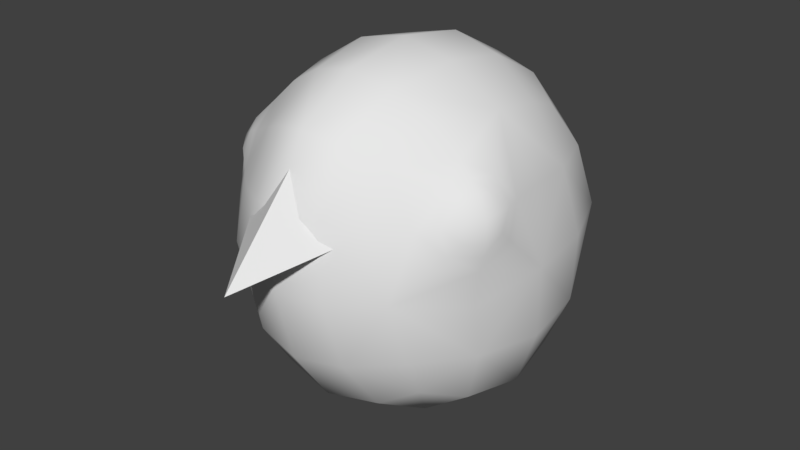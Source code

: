 # Source: Bird.blend  (saved by Blender 2.79.0; exported with 4.5.12 LTS)
import bpy
from mathutils import Matrix  # noqa: F401  (used for matrix-valued properties, if any)

bpy.ops.wm.read_factory_settings(use_empty=True)
scene = bpy.context.scene
scene.name = 'Scene'

# ---- collections
col_collection_1 = bpy.data.collections.new('Collection 1'); scene.collection.children.link(col_collection_1)

# ---- materials (node trees are filled in below, after node groups)
mat_material_001 = bpy.data.materials.new('Material.001')
mat_material_001.alpha_threshold = 0.0
mat_material_001.use_transparent_shadow = False
mat_material_001.roughness = 0.5

# ---- node groups
ng_auto_smooth = bpy.data.node_groups.new('Auto Smooth', 'GeometryNodeTree')
_s = ng_auto_smooth.interface.new_socket(name='Geometry', in_out='OUTPUT', socket_type='NodeSocketGeometry')
_s = ng_auto_smooth.interface.new_socket(name='Geometry', in_out='INPUT', socket_type='NodeSocketGeometry')
_s = ng_auto_smooth.interface.new_socket(name='Angle', in_out='INPUT', socket_type='NodeSocketFloat')
_s.subtype = 'ANGLE'
_s.min_value = 0.0
_s.max_value = 3.142
ng_auto_smooth.is_modifier = True
_N = ng_auto_smooth.nodes; _L = ng_auto_smooth.links
n0 = _N.new('NodeGroupOutput'); n0.name = 'Group Output'; n0.location = (480, -100)
n1 = _N.new('NodeGroupInput'); n1.name = 'Group Input'; n1.location = (-420, -300)
n2 = _N.new('NodeGroupInput'); n2.name = 'Group Input.001'; n2.location = (-60, -100)
n3 = _N.new('GeometryNodeSetShadeSmooth'); n3.name = 'Set Shade Smooth'; n3.location = (120, -100)
n3.domain = 'EDGE'
n4 = _N.new('GeometryNodeSetShadeSmooth'); n4.name = 'Set Shade Smooth.001'; n4.location = (300, -100)
n5 = _N.new('GeometryNodeInputMeshEdgeAngle'); n5.name = 'Edge Angle'; n5.location = (-420, -220)
n6 = _N.new('GeometryNodeInputEdgeSmooth'); n6.name = 'Is Edge Smooth'; n6.location = (-60, -160)
n7 = _N.new('GeometryNodeInputShadeSmooth'); n7.name = 'Is Face Smooth'; n7.location = (-240, -340)
n8 = _N.new('FunctionNodeBooleanMath'); n8.name = 'Boolean Math'; n8.location = (-60, -220)
n9 = _N.new('FunctionNodeCompare'); n9.name = 'Compare'; n9.location = (-240, -180)
n9.operation = 'LESS_EQUAL'
_L.new(n5.outputs[0], n9.inputs[0])
_L.new(n4.outputs[0], n0.inputs[0])
_L.new(n1.outputs[1], n9.inputs[1])
_L.new(n9.outputs[0], n8.inputs[0])
_L.new(n7.outputs[0], n8.inputs[1])
_L.new(n2.outputs[0], n3.inputs[0])
_L.new(n6.outputs[0], n3.inputs[1])
_L.new(n3.outputs[0], n4.inputs[0])
_L.new(n8.outputs[0], n3.inputs[2])
n0.is_active_output = True

# ---- material node trees

# ---- world
world_world = bpy.data.worlds.new('World'); scene.world = world_world
world_world.color = (0.05088, 0.05088, 0.05088)
world_world.use_sun_shadow = False
world_world.sun_shadow_jitter_overblur = 0.0
world_world.cycles.sampling_method = 'MANUAL'

# ---- meshes
me_bird = bpy.data.meshes.new('Bird')
me_bird.from_pydata([(0.02708, 0.0861, 0.03264), (0.0287, 0.08941, -0.03264), (0.0659, 0.04011, -0.03295), (0.05963, 0.03645, 0.03237), (0.0671, -0.03103, 0.03571), (0.06173, -0.02486, -0.03286), (0.02361, -0.06768, -0.03256), (0.01716, -0.07291, 0.03367), (0.03052, 0.04245, -0.07639), (0.03052, -0.02118, -0.07639), (0.02038, -0.03168, 0.07737), (0.02424, 0.03382, 0.07643), (0.06673, -0.009457, 0.0362), (0.06494, -0.03084, 0.0119), (0.05105, -0.02714, 0.05516), (0.04738, -0.05058, 0.03062), (0.0, 0.09257, 0.03507), (0.02996, 0.09496, 0.0), (0.0, 0.09615, -0.03507), (0.06676, 0.04127, -0.0004507), (0.06384, 0.009512, 0.03545), (0.06248, -0.03017, -0.006198), (0.06911, 0.007922, -0.03551), (0.02047, -0.076, 0.0003604), (0.0, -0.07781, 0.03558), (0.0, -0.07252, -0.03503), (0.0331, 0.01095, -0.08194), (0.0, -0.02318, -0.08194), (0.0, 0.04527, -0.08194), (0.02456, 0.0009106, 0.08224), (0.0, 0.03598, 0.08196), (0.0, -0.03411, 0.08244), (0.02748, 0.07048, -0.0599), (0.02389, 0.06399, 0.05991), (0.04875, 0.06619, 0.03014), (0.05234, 0.06924, -0.03029), (0.05358, -0.0201, -0.05995), (0.05462, 0.03928, -0.05997), (0.04521, 0.03246, 0.05988), (0.03792, -0.02802, 0.06714), (0.03338, -0.06277, 0.03087), (0.04525, -0.05213, -0.03016), (0.02644, -0.04904, -0.05988), (0.01648, -0.0582, 0.06135), (0.06827, -0.0212, 0.03616), (0.06763, -0.03098, 0.02478), (0.06144, -0.02931, 0.04472), (0.06044, -0.03937, 0.03351), (0.05822, -0.01345, 0.0531), (0.07005, -0.01311, 0.01735), (0.05408, -0.04849, 0.01568), (0.04708, -0.04168, 0.04635), (0.06919, -0.0225, 0.02689), (0.05415, 0.07368, -0.0001127), (0.05865, 0.00984, -0.06443), (0.06351, -0.02223, 0.04359), (0.0618, -0.03819, 0.02559), (0.04585, 0.06085, -0.05096), (0.04005, 0.05534, 0.05092), (0.04307, -0.04126, -0.0509), (0.05751, -0.03677, 0.04169), (0.07142, 0.004486, 0.0004464), (0.0491, 0.0008468, 0.06678), (0.04334, -0.06179, 0.001345), (0.03229, -0.05029, 0.05408), (0.0, 0.1027, 0.0), (0.0, -0.08109, 0.0001802), (0.0, 0.01131, -0.08785), (0.0, 0.0006434, 0.08799), (0.0, 0.0759, -0.06432), (0.0, 0.06894, 0.06433), (0.0, -0.05293, -0.06431), (0.0, -0.06228, 0.06505), (0.06755, -0.01571, 0.03618), (0.06639, -0.03092, 0.01875), (0.05661, -0.0283, 0.04959), (0.05439, -0.04459, 0.03216), (0.06103, -0.01809, 0.04807), (0.0696, -0.01807, 0.02239), (0.05816, -0.04305, 0.02089), (0.05258, -0.0391, 0.0439), (0.03372, -0.05406, 0.02993), (0.0, -0.05406, 0.01702), (0.0, -0.06506, 0.05599), (0.0, -0.1075, 0.01028)], [], [(0, 17, 65, 16), (0, 16, 70, 33), (0, 33, 58, 34), (0, 34, 53, 17), (1, 18, 65, 17), (1, 17, 53, 35), (1, 35, 57, 32), (1, 32, 69, 18), (2, 19, 61, 22), (2, 22, 54, 37), (2, 37, 57, 35), (2, 35, 53, 19), (3, 20, 61, 19), (3, 19, 53, 34), (3, 34, 58, 38), (3, 38, 62, 20), (4, 45, 52, 44), (4, 44, 55, 46), (4, 46, 60, 47), (4, 47, 56, 45), (5, 22, 61, 21), (5, 21, 63, 41), (5, 41, 59, 36), (5, 36, 54, 22), (6, 23, 66, 25), (6, 25, 71, 42), (6, 42, 59, 41), (6, 41, 63, 23), (7, 24, 66, 23), (7, 23, 63, 40), (7, 40, 64, 43), (7, 43, 72, 24), (8, 26, 67, 28), (8, 28, 69, 32), (8, 32, 57, 37), (8, 37, 54, 26), (9, 27, 67, 26), (9, 26, 54, 36), (9, 36, 59, 42), (9, 42, 71, 27), (10, 29, 68, 31), (10, 31, 72, 43), (10, 43, 64, 39), (10, 39, 62, 29), (11, 30, 68, 29), (11, 29, 62, 38), (11, 38, 58, 33), (11, 33, 70, 30), (73, 77, 55, 44), (73, 44, 52, 78), (12, 49, 61, 20), (12, 20, 62, 48), (74, 78, 52, 45), (74, 45, 56, 79), (13, 50, 63, 21), (13, 21, 61, 49), (75, 80, 60, 46), (75, 46, 55, 77), (14, 48, 62, 39), (14, 39, 64, 51), (76, 79, 56, 47), (76, 47, 60, 80), (15, 51, 64, 40), (15, 40, 63, 50), (15, 76, 80, 51), (15, 50, 79, 76), (14, 75, 77, 48), (14, 51, 80, 75), (13, 74, 79, 50), (13, 49, 78, 74), (12, 73, 78, 49), (12, 48, 77, 73), (81, 83, 84), (81, 84, 82)])
me_bird.polygons.foreach_set('use_smooth', [True] * 74)
_uv = me_bird.uv_layers.new(name='UVMap')
_uv.uv.foreach_set('vector', [0.6076, 0.6897, 0.6907, 0.5971, 0.8041, 0.6738, 0.6714, 0.7914, 0.6076, 0.6897, 0.6714, 0.7914, 0.5061, 0.8477, 0.4864, 0.7457, 0.6076, 0.6897, 0.4864, 0.7457, 0.4722, 0.6711, 0.5357, 0.6149, 0.6076, 0.6897, 0.5357, 0.6149, 0.6019, 0.5393, 0.6907, 0.5971, 0.7434, 0.4879, 0.865, 0.512, 0.8041, 0.6738, 0.6907, 0.5971, 0.7434, 0.4879, 0.6907, 0.5971, 0.6019, 0.5393, 0.6405, 0.4521, 0.7434, 0.4879, 0.6405, 0.4521, 0.6637, 0.3795, 0.7426, 0.3633, 0.7434, 0.4879, 0.7426, 0.3633, 0.865, 0.3418, 0.865, 0.512, 0.5586, 0.3985, 0.512, 0.4828, 0.4172, 0.4275, 0.4812, 0.3442, 0.5586, 0.3985, 0.4812, 0.3442, 0.5321, 0.2717, 0.6053, 0.3239, 0.5586, 0.3985, 0.6053, 0.3239, 0.6637, 0.3795, 0.6405, 0.4521, 0.5586, 0.3985, 0.6405, 0.4521, 0.6019, 0.5393, 0.512, 0.4828, 0.4487, 0.5645, 0.3741, 0.5259, 0.4172, 0.4275, 0.512, 0.4828, 0.4487, 0.5645, 0.512, 0.4828, 0.6019, 0.5393, 0.5357, 0.6149, 0.4487, 0.5645, 0.5357, 0.6149, 0.4722, 0.6711, 0.3896, 0.646, 0.4487, 0.5645, 0.3896, 0.646, 0.2934, 0.6006, 0.3741, 0.5259, 0.07274, 0.9231, 0.08888, 0.8779, 0.1228, 0.9005, 0.1124, 0.9424, 0.07274, 0.9231, 0.1124, 0.9424, 0.08837, 0.9757, 0.05467, 0.9673, 0.07274, 0.9231, 0.05467, 0.9673, 0.02082, 0.9437, 0.02902, 0.9026, 0.07274, 0.9231, 0.02902, 0.9026, 0.04708, 0.8698, 0.08888, 0.8779, 0.3943, 0.2944, 0.4812, 0.3442, 0.4172, 0.4275, 0.3371, 0.3538, 0.3943, 0.2944, 0.3371, 0.3538, 0.2236, 0.3124, 0.3076, 0.2401, 0.3943, 0.2944, 0.3076, 0.2401, 0.3752, 0.1981, 0.4512, 0.2278, 0.3943, 0.2944, 0.4512, 0.2278, 0.5321, 0.2717, 0.4812, 0.3442, 0.2399, 0.1706, 0.1409, 0.2588, 0.06286, 0.2107, 0.1778, 0.08527, 0.2399, 0.1706, 0.1778, 0.08527, 0.3294, 0.01065, 0.3589, 0.1262, 0.2399, 0.1706, 0.3589, 0.1262, 0.3752, 0.1981, 0.3076, 0.2401, 0.2399, 0.1706, 0.3076, 0.2401, 0.2236, 0.3124, 0.1409, 0.2588, 0.07888, 0.3761, 0.001971, 0.363, 0.06286, 0.2107, 0.1409, 0.2588, 0.07888, 0.3761, 0.1409, 0.2588, 0.2236, 0.3124, 0.151, 0.392, 0.07888, 0.3761, 0.151, 0.392, 0.1446, 0.4866, 0.07281, 0.5006, 0.07888, 0.3761, 0.07281, 0.5006, 0.0001004, 0.5141, 0.001971, 0.363, 0.6805, 0.2582, 0.5878, 0.1866, 0.6691, 0.05667, 0.7954, 0.1809, 0.6805, 0.2582, 0.7954, 0.1809, 0.865, 0.3418, 0.7426, 0.3633, 0.6805, 0.2582, 0.7426, 0.3633, 0.6637, 0.3795, 0.6053, 0.3239, 0.6805, 0.2582, 0.6053, 0.3239, 0.5321, 0.2717, 0.5878, 0.1866, 0.4803, 0.1364, 0.4998, 0.0001004, 0.6691, 0.05667, 0.5878, 0.1866, 0.4803, 0.1364, 0.5878, 0.1866, 0.5321, 0.2717, 0.4512, 0.2278, 0.4803, 0.1364, 0.4512, 0.2278, 0.3752, 0.1981, 0.3589, 0.1262, 0.4803, 0.1364, 0.3589, 0.1262, 0.3294, 0.01065, 0.4998, 0.0001004, 0.1354, 0.6066, 0.2372, 0.684, 0.1731, 0.7774, 0.05688, 0.6553, 0.1354, 0.6066, 0.05688, 0.6553, 0.0001004, 0.5141, 0.07281, 0.5006, 0.1354, 0.6066, 0.07281, 0.5006, 0.1446, 0.4866, 0.1985, 0.5629, 0.1354, 0.6066, 0.1985, 0.5629, 0.2934, 0.6006, 0.2372, 0.684, 0.3541, 0.737, 0.3322, 0.843, 0.1731, 0.7774, 0.2372, 0.684, 0.3541, 0.737, 0.2372, 0.684, 0.2934, 0.6006, 0.3896, 0.646, 0.3541, 0.737, 0.3896, 0.646, 0.4722, 0.6711, 0.4864, 0.7457, 0.3541, 0.737, 0.4864, 0.7457, 0.5061, 0.8477, 0.3322, 0.843, 0.1318, 0.9527, 0.09206, 0.9999, 0.08837, 0.9757, 0.1124, 0.9424, 0.1318, 0.9527, 0.1124, 0.9424, 0.1228, 0.9005, 0.1441, 0.891, 0.3333, 0.4988, 0.3542, 0.4409, 0.4172, 0.4275, 0.3741, 0.5259, 0.3333, 0.4988, 0.3741, 0.5259, 0.2934, 0.6006, 0.2865, 0.5402, 0.09465, 0.8549, 0.1441, 0.891, 0.1228, 0.9005, 0.08888, 0.8779, 0.09465, 0.8549, 0.08888, 0.8779, 0.04708, 0.8698, 0.02989, 0.8479, 0.3133, 0.3953, 0.247, 0.376, 0.2236, 0.3124, 0.3371, 0.3538, 0.3133, 0.3953, 0.3371, 0.3538, 0.4172, 0.4275, 0.3542, 0.4409, 0.04211, 0.9908, 0.0001004, 0.9509, 0.02082, 0.9437, 0.05467, 0.9673, 0.04211, 0.9908, 0.05467, 0.9673, 0.08837, 0.9757, 0.09206, 0.9999, 0.2358, 0.5271, 0.2865, 0.5402, 0.2934, 0.6006, 0.1985, 0.5629, 0.2358, 0.5271, 0.1985, 0.5629, 0.1446, 0.4866, 0.2011, 0.4767, 0.0001004, 0.8921, 0.02989, 0.8479, 0.04708, 0.8698, 0.02902, 0.9026, 0.0001004, 0.8921, 0.02902, 0.9026, 0.02082, 0.9437, 0.0001004, 0.9509, 0.2044, 0.4134, 0.2011, 0.4767, 0.1446, 0.4866, 0.151, 0.392, 0.2044, 0.4134, 0.151, 0.392, 0.2236, 0.3124, 0.247, 0.376, 0.2044, 0.4134, 0.2269, 0.4263, 0.2197, 0.4733, 0.2011, 0.4767, 0.2044, 0.4134, 0.247, 0.376, 0.2574, 0.3967, 0.2269, 0.4263, 0.2358, 0.5271, 0.2488, 0.5094, 0.2859, 0.5206, 0.2865, 0.5402, 0.2358, 0.5271, 0.2011, 0.4767, 0.2197, 0.4733, 0.2488, 0.5094, 0.3133, 0.3953, 0.3053, 0.4122, 0.2574, 0.3967, 0.247, 0.376, 0.3133, 0.3953, 0.3542, 0.4409, 0.3368, 0.4452, 0.3053, 0.4122, 0.3333, 0.4988, 0.3197, 0.4887, 0.3368, 0.4452, 0.3542, 0.4409, 0.3333, 0.4988, 0.2865, 0.5402, 0.2859, 0.5206, 0.3197, 0.4887, 0.9775, 0.08217, 0.9484, 0.1373, 0.6939, 0.03747, 0.9775, 0.08217, 0.6939, 0.03255, 0.9757, 0.03255])
me_bird.materials.append(mat_material_001)
me_bird.use_remesh_preserve_volume = False
me_bird.use_remesh_preserve_attributes = False
me_bird.use_mirror_vertex_groups = False
me_bird.update()

# ---- objects
ob_bird = bpy.data.objects.new('Bird', me_bird)

# ---- transforms, parenting, visibility, modifiers, constraints
ob_bird.location = (0.0, 0.0, 0.0)
ob_bird.lineart.crease_threshold = 0.0
_m = ob_bird.modifiers.new('hops_mirror', 'MIRROR')
_m.use_clip = True
_m = ob_bird.modifiers.new('Auto Smooth', 'NODES')
_m.node_group = ng_auto_smooth
_gi = [s.identifier for s in ng_auto_smooth.interface.items_tree if s.item_type == 'SOCKET' and s.in_out == 'INPUT']
_m[_gi[1]] = 1.079  # Angle

# ---- collection membership
col_collection_1.objects.link(ob_bird)

# ---- scene / render settings (as saved in the file)
scene.frame_start = 1; scene.frame_end = 250; scene.frame_set(0)
scene.render.engine = 'BLENDER_EEVEE_NEXT'
scene.render.resolution_percentage = 50
scene.render.dither_intensity = 0.0
scene.cycles.use_denoising = False
scene.cycles.samples = 128
scene.cycles.sampling_pattern = 'TABULATED_SOBOL'
scene.cycles.use_adaptive_sampling = False
scene.cycles.use_light_tree = False
scene.cycles.blur_glossy = 0.0
scene.cycles.sample_clamp_indirect = 0.0
scene.view_settings.view_transform = 'Standard'
bpy.context.view_layer.update()

# ---- added for rendering (the .blend has no active camera and no usable light): camera, sun
cam_auto = bpy.data.cameras.new('AutoCamera')
cam_auto.lens = 50.0
cam_auto.sensor_width = 36.0
cam_auto.clip_end = 1000.0
ob_auto_camera = bpy.data.objects.new('AutoCamera', cam_auto)
scene.collection.objects.link(ob_auto_camera)
ob_auto_camera.location = (0.285961, -0.345572, 0.228842)
ob_auto_camera.rotation_euler = (1.09748, -7.21219e-08, 0.694738)
scene.camera = ob_auto_camera
light_auto_sun = bpy.data.lights.new('AutoSun', 'SUN')
light_auto_sun.energy = 3.0
light_auto_sun.angle = 0.0523599
ob_auto_sun = bpy.data.objects.new('AutoSun', light_auto_sun)
scene.collection.objects.link(ob_auto_sun)
ob_auto_sun.rotation_euler = (0.872665, 0.174533, 0.523599)
bpy.context.view_layer.update()
